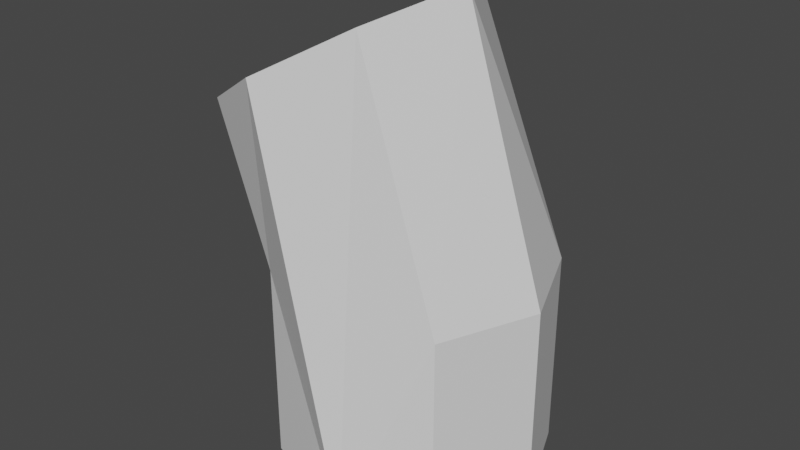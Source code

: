 # Source: ClearPipe_Bent_MESH_1.blend  (saved by Blender 2.82.7; exported with 4.5.12 LTS)
import bpy
from mathutils import Matrix  # noqa: F401  (used for matrix-valued properties, if any)

bpy.ops.wm.read_factory_settings(use_empty=True)
scene = bpy.context.scene
scene.name = 'Scene'

# ---- collections
col_collection = bpy.data.collections.new('Collection'); scene.collection.children.link(col_collection)

# ---- materials (node trees are filled in below, after node groups)
mat_clear = bpy.data.materials.new('Clear')
mat_clear.use_transparent_shadow = False

# ---- material node trees
mat_clear.use_nodes = True; mat_clear.node_tree.nodes.clear()
_N = mat_clear.node_tree.nodes; _L = mat_clear.node_tree.links
n0 = _N.new('ShaderNodeOutputMaterial'); n0.name = 'Material Output'; n0.location = (300, 300)
n1 = _N.new('ShaderNodeBsdfPrincipled'); n1.name = 'Principled BSDF'; n1.location = (10, 300)
n1.distribution = 'GGX'
n1.subsurface_method = 'BURLEY'
n1.inputs[3].default_value = 1.45
n1.inputs[27].default_value = (0.0, 0.0, 0.0, 1.0)
n1.inputs[28].default_value = 1.0
_L.new(n1.outputs[0], n0.inputs[0])
n0.is_active_output = True

# ---- world
world_world = bpy.data.worlds.new('World'); scene.world = world_world
world_world.use_nodes = True; world_world.node_tree.nodes.clear()
_N = world_world.node_tree.nodes; _L = world_world.node_tree.links
n0 = _N.new('ShaderNodeOutputWorld'); n0.name = 'World Output'; n0.location = (300, 300)
n1 = _N.new('ShaderNodeBackground'); n1.name = 'Background'; n1.location = (10, 300)
n1.inputs[0].default_value = (0.05088, 0.05088, 0.05088, 1.0)
_L.new(n1.outputs[0], n0.inputs[0])
n0.is_active_output = True
world_world.color = (0.05088, 0.05088, 0.05088)
world_world.use_sun_shadow = False
world_world.sun_shadow_jitter_overblur = 0.0

# ---- meshes
me_cylinder = bpy.data.meshes.new('Cylinder')
me_cylinder.from_pydata([(-0.03333, 0.8, 0.3), (0.5324, 0.5657, 0.3), (0.7667, -3.447e-08, 0.3), (0.5324, -0.5657, 0.3), (-0.03333, -0.8, 0.3), (-0.599, -0.5657, 0.3), (-0.8333, 1.004e-08, 0.3), (-0.599, 0.5657, 0.3), (0.5324, 0.5657, 1.5), (-0.03333, 0.8, 1.5), (0.7667, -3.447e-08, 1.5), (0.5324, -0.5657, 1.5), (-0.03333, -0.8, 1.5), (-0.599, -0.5657, 1.5), (-0.8333, 1.004e-08, 1.5), (-0.599, 0.5657, 1.5), (0.05656, 0.5657, 2.983), (-0.4333, 0.8, 2.7), (0.2595, -3.447e-08, 3.1), (0.05656, -0.5657, 2.983), (-0.4333, -0.8, 2.7), (-0.9232, -0.5657, 2.417), (-1.126, 1.004e-08, 2.3), (-0.9232, 0.5657, 2.417)], [], [(0, 9, 8, 1), (1, 8, 10, 2), (2, 10, 11, 3), (3, 11, 12, 4), (4, 12, 13, 5), (5, 13, 14, 6), (6, 14, 15, 7), (7, 15, 9, 0), (10, 8, 16, 18), (15, 14, 22, 23), (13, 12, 20, 21), (11, 10, 18, 19), (9, 15, 23, 17), (8, 9, 17, 16), (14, 13, 21, 22), (12, 11, 19, 20), (16, 17, 23, 22, 21, 20, 19, 18), (0, 1, 2, 3, 4, 5, 6, 7)])
_uv = me_cylinder.uv_layers.new(name='UVMap')
_uv.uv.foreach_set('vector', [1.0, 0.5, 1.0, 1.0, 0.875, 1.0, 0.875, 0.5, 0.875, 0.5, 0.875, 1.0, 0.75, 1.0, 0.75, 0.5, 0.75, 0.5, 0.75, 1.0, 0.625, 1.0, 0.625, 0.5, 0.625, 0.5, 0.625, 1.0, 0.5, 1.0, 0.5, 0.5, 0.5, 0.5, 0.5, 1.0, 0.375, 1.0, 0.375, 0.5, 0.375, 0.5, 0.375, 1.0, 0.25, 1.0, 0.25, 0.5, 0.25, 0.5, 0.25, 1.0, 0.125, 1.0, 0.125, 0.5, 0.125, 0.5, 0.125, 1.0, 0.0, 1.0, 0.0, 0.5, 0.75, 1.0, 0.875, 1.0, 0.875, 1.0, 0.75, 1.0, 0.125, 1.0, 0.25, 1.0, 0.25, 1.0, 0.125, 1.0, 0.375, 1.0, 0.5, 1.0, 0.5, 1.0, 0.375, 1.0, 0.625, 1.0, 0.75, 1.0, 0.75, 1.0, 0.625, 1.0, 0.0, 1.0, 0.125, 1.0, 0.125, 1.0, 0.0, 1.0, 0.875, 1.0, 1.0, 1.0, 1.0, 1.0, 0.875, 1.0, 0.25, 1.0, 0.375, 1.0, 0.375, 1.0, 0.25, 1.0, 0.5, 1.0, 0.625, 1.0, 0.625, 1.0, 0.5, 1.0, 0.875, 1.0, 0.0, 1.0, 0.125, 1.0, 0.25, 1.0, 0.375, 1.0, 0.5, 1.0, 0.625, 1.0, 0.75, 1.0, 0.0, 0.5, 0.875, 0.5, 0.75, 0.5, 0.625, 0.5, 0.5, 0.5, 0.375, 0.5, 0.25, 0.5, 0.125, 0.5])
me_cylinder.materials.append(mat_clear)
me_cylinder.use_remesh_fix_poles = True
me_cylinder.use_remesh_preserve_attributes = False
me_cylinder.use_mirror_vertex_groups = False
me_cylinder.update()

# ---- objects
ob_pipebent_mesh1 = bpy.data.objects.new('PipeBent Mesh1', me_cylinder)

# ---- transforms, parenting, visibility, modifiers, constraints
ob_pipebent_mesh1.location = (0.0, 0.0, 0.0)
ob_pipebent_mesh1.scale = (2.0, 2.0, 2.0)
ob_pipebent_mesh1.lineart.crease_threshold = 0.0
_m = ob_pipebent_mesh1.modifiers.new('Decimate', 'DECIMATE')
_m.ratio = 0.85

# ---- collection membership
col_collection.objects.link(ob_pipebent_mesh1)

# ---- scene / render settings (as saved in the file)
scene.frame_start = 1; scene.frame_end = 250; scene.frame_set(1)
scene.render.engine = 'BLENDER_EEVEE_NEXT'
scene.cycles.use_denoising = False
scene.cycles.samples = 128
scene.cycles.sampling_pattern = 'TABULATED_SOBOL'
scene.cycles.use_adaptive_sampling = False
scene.cycles.use_light_tree = False
scene.view_settings.view_transform = 'Filmic'
bpy.context.view_layer.update()

# ---- added for rendering (the .blend has no active camera and no usable light): camera, sun
cam_auto = bpy.data.cameras.new('AutoCamera')
cam_auto.lens = 50.0
cam_auto.sensor_width = 36.0
cam_auto.clip_end = 1000.0
ob_auto_camera = bpy.data.objects.new('AutoCamera', cam_auto)
scene.collection.objects.link(ob_auto_camera)
ob_auto_camera.location = (6.58025, -8.27641, 8.91741)
ob_auto_camera.rotation_euler = (1.09748, -7.21219e-08, 0.694738)
scene.camera = ob_auto_camera
light_auto_sun = bpy.data.lights.new('AutoSun', 'SUN')
light_auto_sun.energy = 3.0
light_auto_sun.angle = 0.0523599
ob_auto_sun = bpy.data.objects.new('AutoSun', light_auto_sun)
scene.collection.objects.link(ob_auto_sun)
ob_auto_sun.rotation_euler = (0.872665, 0.174533, 0.523599)
bpy.context.view_layer.update()

